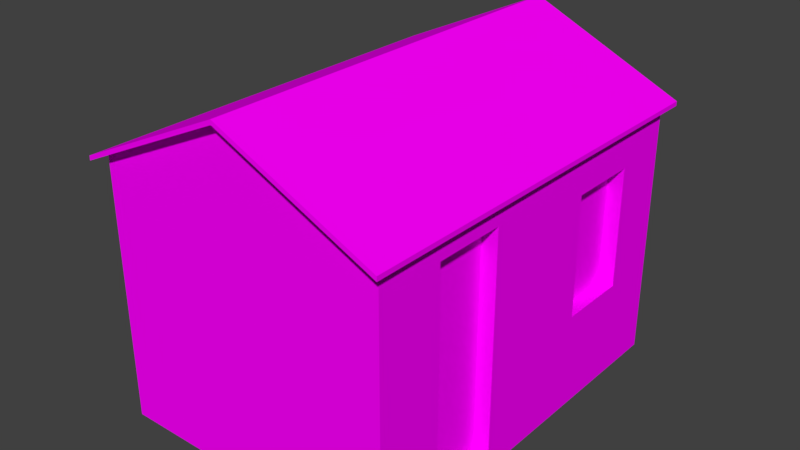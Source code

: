 # Source: residencia_de_telha_de_barro.blend  (saved by Blender 2.79.0; exported with 4.5.12 LTS)
import bpy
from mathutils import Matrix  # noqa: F401  (used for matrix-valued properties, if any)

bpy.ops.wm.read_factory_settings(use_empty=True)
scene = bpy.context.scene
scene.name = 'Scene'

# ---- collections
col_collection_1 = bpy.data.collections.new('Collection 1'); scene.collection.children.link(col_collection_1)

# ---- images (referenced by path relative to the original .blend; pixels are not part of the script)
import os
ASSET_DIR = os.environ.get("B2B_ASSET_DIR", "")  # directory of the original .blend (textures are referenced by path, not embedded)
HERE = os.path.dirname(os.path.abspath(__file__))  # packed textures are extracted next to this script under _unpacked/

def load_image(name, relpath, width, height, colorspace="sRGB"):
    """Load a texture the original file referenced (path relative to the .blend, or extracted next to this script)."""
    p = next((c for c in (os.path.join(HERE, relpath), os.path.join(ASSET_DIR, relpath)) if relpath and os.path.exists(c)), "")
    if p:
        img = bpy.data.images.load(p, check_existing=True)
        img.name = name
    else:  # same state as the original file: an image datablock whose file is absent (Cycles renders it pink)
        img = bpy.data.images.new(name, width, height)
        img.source = "FILE"
        img.filepath = "//" + (relpath or name)
    img.colorspace_settings.name = colorspace
    return img
img_residencia_de_telha_de_barro_png = load_image('residencia de telha de barro.png', 'Texturas/residencia de telha de barro.png', 1024, 1024, 'sRGB')
img_casadebarrotelhadebarro_png = load_image('CasaDeBarroTelhaDeBarro.png', 'Texturas/CasaDeBarroTelhaDeBarro.png', 1024, 1024, 'sRGB')

# ---- materials (node trees are filled in below, after node groups)
mat_casa = bpy.data.materials.new('Casa')
mat_casa.alpha_threshold = 0.0
mat_casa.roughness = 0.5
mat_residenciatelhadebarro = bpy.data.materials.new('ResidenciaTelhaDeBarro')
mat_residenciatelhadebarro.alpha_threshold = 0.0
mat_residenciatelhadebarro.roughness = 0.5

# ---- material node trees
mat_casa.use_nodes = True; mat_casa.node_tree.nodes.clear()
_N = mat_casa.node_tree.nodes; _L = mat_casa.node_tree.links
n0 = _N.new('ShaderNodeOutputMaterial'); n0.name = 'Material Output'; n0.location = (300, 300)
n1 = _N.new('ShaderNodeBsdfDiffuse'); n1.name = 'Diffuse BSDF'; n1.location = (10, 300)
n2 = _N.new('ShaderNodeTexImage'); n2.name = 'Image Texture'; n2.location = (-341, 303)
n2.width = 140
n2.image = img_residencia_de_telha_de_barro_png
_L.new(n1.outputs[0], n0.inputs[0])
_L.new(n2.outputs[0], n1.inputs[0])
n0.is_active_output = True
mat_residenciatelhadebarro.use_nodes = True; mat_residenciatelhadebarro.node_tree.nodes.clear()
_N = mat_residenciatelhadebarro.node_tree.nodes; _L = mat_residenciatelhadebarro.node_tree.links
n0 = _N.new('ShaderNodeOutputMaterial'); n0.name = 'Material Output'; n0.location = (300, 300)
n1 = _N.new('ShaderNodeBsdfDiffuse'); n1.name = 'Diffuse BSDF'; n1.location = (10, 300)
n2 = _N.new('ShaderNodeTexImage'); n2.name = 'Image Texture'; n2.location = (-180, 300)
n2.width = 140
n2.image = img_casadebarrotelhadebarro_png
_L.new(n1.outputs[0], n0.inputs[0])
_L.new(n2.outputs[0], n1.inputs[0])
n0.is_active_output = True

# ---- world
world_world = bpy.data.worlds.new('World'); scene.world = world_world
world_world.color = (0.05088, 0.05088, 0.05088)
world_world.use_sun_shadow = False
world_world.sun_shadow_jitter_overblur = 0.0
world_world.cycles.sampling_method = 'MANUAL'

# ---- meshes
me_cube_000 = bpy.data.meshes.new('Cube.000')
me_cube_000.from_pydata([(1.221, -1.209, -1.163), (1.221, -1.209, 0.9803), (1.221, -0.5337, -1.163), (1.221, -0.5337, 0.9803), (1.221, 0.618, -0.3299), (1.221, 0.618, 0.8033), (1.221, 1.294, -0.3299), (1.221, 1.294, 0.8033), (-1.364, -1.848, -1.221), (-1.364, -1.848, 1.221), (-1.364, 1.848, -1.221), (-1.364, 1.848, 1.221), (1.364, -1.848, -1.221), (1.364, -1.848, 1.221), (1.364, 1.848, -1.221), (1.364, 1.848, 1.221), (0.0, -1.848, 1.849), (0.0, 1.848, 1.849), (1.364, 1.294, -0.3299), (1.364, 0.618, 0.8033), (1.364, 1.294, 0.8033), (1.364, 0.618, -0.3299), (1.364, -0.5337, -1.163), (1.364, -1.209, -1.163), (1.364, -0.5337, 0.9803), (1.364, -1.209, 0.9803), (1.364, 0.006261, 1.221)], [], [(0, 2, 3, 1), (2, 22, 24, 3), (2, 0, 23, 22), (4, 6, 7, 5), (6, 18, 20, 7), (6, 4, 21, 18), (10, 11, 15, 14), (14, 15, 20, 18), (12, 13, 9, 8), (9, 13, 16), (15, 11, 17), (21, 4, 5, 19), (25, 1, 3, 24), (19, 5, 7, 20), (19, 24, 22, 21), (23, 0, 1, 25), (11, 10, 8, 9), (26, 24, 19), (12, 14, 22, 23), (22, 14, 18, 21), (12, 23, 25, 13), (13, 25, 24, 26), (26, 19, 20, 15)])
_uv = me_cube_000.uv_layers.new(name='UVMap')
_uv.uv.foreach_set('vector', [0.8296, 0.001469, 0.9433, 0.001469, 0.9433, 0.3164, 0.8296, 0.3164, 0.9708, 0.3164, 0.9466, 0.3164, 0.9466, 0.001469, 0.9708, 0.001469, 0.9742, 0.4746, 0.9742, 0.3754, 0.9983, 0.3754, 0.9983, 0.4746, 0.8296, 0.3193, 0.9433, 0.3193, 0.9433, 0.4858, 0.8296, 0.4858, 0.9708, 0.8036, 0.9466, 0.8036, 0.9466, 0.6371, 0.9708, 0.6371, 0.9983, 0.2731, 0.9983, 0.3724, 0.9742, 0.3724, 0.9742, 0.2731, 0.001682, 0.9985, 0.001682, 0.6398, 0.4606, 0.6398, 0.4606, 0.9985, 0.4123, 0.5446, 0.001682, 0.5446, 0.0719, 0.4631, 0.2625, 0.4631, 0.4639, 0.9985, 0.4639, 0.6398, 0.9229, 0.6398, 0.9229, 0.9985, 0.9229, 0.6398, 0.4639, 0.6398, 0.6934, 0.5475, 0.4606, 0.6398, 0.001682, 0.6398, 0.2311, 0.5475, 0.9983, 0.168, 0.9742, 0.168, 0.9742, 0.001469, 0.9983, 0.001469, 0.9742, 0.4776, 0.9983, 0.4776, 0.9983, 0.5769, 0.9742, 0.5769, 0.9983, 0.2702, 0.9742, 0.2702, 0.9742, 0.1709, 0.9983, 0.1709, 0.0719, 0.3638, 0.04213, 0.1946, 0.4026, 0.1946, 0.2625, 0.3638, 0.9708, 0.6342, 0.9466, 0.6342, 0.9466, 0.3193, 0.9708, 0.3193, 0.4157, 0.001469, 0.8263, 0.001469, 0.8263, 0.5446, 0.4157, 0.5446, 0.001682, 0.2739, 0.04213, 0.1946, 0.0719, 0.3638, 0.4123, 0.001469, 0.4123, 0.5446, 0.4026, 0.1946, 0.4026, 0.09531, 0.4026, 0.1946, 0.4123, 0.5446, 0.2625, 0.4631, 0.2625, 0.3638, 0.4123, 0.001469, 0.4026, 0.09531, 0.04213, 0.09532, 0.001682, 0.001469, 0.001682, 0.001469, 0.04213, 0.09532, 0.04213, 0.1946, 0.001682, 0.2739, 0.001682, 0.2739, 0.0719, 0.3638, 0.0719, 0.4631, 0.001682, 0.5446])
_uv.active_render = True
_uv = me_cube_000.uv_layers.new(name='UVMap.001')
_uv.uv.foreach_set('vector', [0.4201, 0.899, 0.4201, 0.801, 0.2115, 0.801, 0.2115, 0.899, 0.999, 0.201, 0.9484, 0.201, 0.9484, 0.399, 0.999, 0.399, 0.7378, 0.949, 0.8411, 0.949, 0.8411, 0.901, 0.7378, 0.901, 0.9464, 0.401, 0.8431, 0.401, 0.8431, 0.599, 0.9464, 0.599, 0.6306, 0.949, 0.6306, 0.901, 0.4221, 0.901, 0.4221, 0.949, 0.999, 0.499, 0.999, 0.401, 0.9484, 0.401, 0.9484, 0.499, 0.8411, 0.001001, 0.4221, 0.001001, 0.4221, 0.399, 0.8411, 0.399, 0.6326, 0.899, 0.8411, 0.899, 0.8411, 0.801, 0.6326, 0.801, 0.4201, 0.401, 0.001001, 0.401, 0.001001, 0.799, 0.4201, 0.799, 0.9464, 0.802, 0.8441, 0.899, 0.9464, 0.899, 0.4221, 0.598, 0.8401, 0.401, 0.4221, 0.401, 0.999, 0.001001, 0.9484, 0.001001, 0.9484, 0.199, 0.999, 0.199, 0.7358, 0.949, 0.7358, 0.901, 0.6326, 0.901, 0.6326, 0.949, 0.999, 0.501, 0.9484, 0.501, 0.9484, 0.599, 0.999, 0.599, 0.2095, 0.801, 0.001001, 0.801, 0.001001, 0.999, 0.2095, 0.999, 0.4201, 0.949, 0.4201, 0.901, 0.2115, 0.901, 0.2115, 0.949, 0.4201, 0.001001, 0.001001, 0.001001, 0.001001, 0.399, 0.4201, 0.399, 0.8431, 0.801, 0.9454, 0.801, 0.8431, 0.898, 0.8411, 0.601, 0.6326, 0.601, 0.6326, 0.799, 0.8411, 0.799, 0.6306, 0.601, 0.4221, 0.601, 0.4221, 0.799, 0.6306, 0.799, 0.9464, 0.001001, 0.8431, 0.001001, 0.8431, 0.399, 0.9464, 0.399, 0.6306, 0.899, 0.6306, 0.801, 0.4221, 0.801, 0.4221, 0.899, 0.9464, 0.601, 0.8431, 0.601, 0.8431, 0.799, 0.9464, 0.799])
me_cube_000.materials.append(mat_casa)
me_cube_000.use_remesh_preserve_volume = False
me_cube_000.use_remesh_preserve_attributes = False
me_cube_000.use_mirror_vertex_groups = False
me_cube_000.update()
me_cube_002 = bpy.data.meshes.new('Cube.002')
me_cube_002.from_pydata([(-1.364, -1.848, 1.221), (-1.364, 1.848, 1.221), (1.364, -1.848, 1.221), (1.364, 1.848, 1.221), (0.0, -1.848, 1.849), (0.0, 1.848, 1.849), (-1.447, -1.959, 1.227), (-1.447, 1.96, 1.227), (1.447, 1.96, 1.227), (1.447, -1.959, 1.227), (0.0, -1.959, 1.891), (0.0, 1.96, 1.891), (-1.447, -1.96, 1.185), (-1.447, 1.96, 1.185), (1.447, 1.96, 1.185), (1.447, -1.96, 1.185), (0.0, -1.96, 1.849), (0.0, 1.96, 1.849)], [], [(0, 4, 16, 12), (7, 6, 10, 11), (9, 8, 11, 10), (4, 2, 15, 16), (2, 3, 14, 15), (12, 16, 10, 6), (14, 17, 11, 8), (15, 14, 8, 9), (16, 15, 9, 10), (13, 12, 6, 7), (17, 13, 7, 11), (1, 0, 12, 13), (5, 1, 13, 17), (3, 5, 17, 14)])
_uv = me_cube_002.uv_layers.new(name='UVMap')
_uv.uv.foreach_set('vector', [0.8178, 0.5759, 1.5, 0.5759, 1.5, 0.5201, 0.7766, 0.5201, 0.7766, 0.48, 0.7766, -1.48, 1.5, -1.48, 1.5, 0.48, 0.2234, 0.5203, 0.2234, 2.48, -0.5, 2.48, -0.5, 0.5203, 0.5, 0.5759, 1.182, 0.5759, 1.223, 0.5201, 0.5, 0.5201, 0.1822, 0.5759, 0.1822, 2.424, 0.2234, 2.48, 0.2234, 0.5201, 0.7766, 0.6528, 1.5, 0.985, 1.5, 1.006, 0.7766, 0.674, 0.2234, 0.6528, -0.5, 0.985, -0.5, 1.006, 0.2234, 0.674, 0.5201, 0.6528, 2.48, 0.6528, 2.48, 0.674, 0.5203, 0.674, 0.5, 0.985, 1.223, 0.6528, 1.223, 0.674, 0.5, 1.006, 0.4798, 0.6528, -1.48, 0.6528, -1.48, 0.674, 0.48, 0.674, 0.5, 0.985, -0.2234, 0.6528, -0.2234, 0.674, 0.5, 1.006, 0.8178, 0.4241, 0.8178, -1.424, 0.7766, -1.48, 0.7766, 0.4798, 0.5, 0.4241, -0.1822, 0.4241, -0.2234, 0.4798, 0.5, 0.4798, 0.1822, 0.4241, -0.5, 0.4241, -0.5, 0.4798, 0.2234, 0.4798])
_uv.active_render = True
_uv = me_cube_002.uv_layers.new(name='UVMap.001')
_uv.uv.foreach_set('vector', [0.0, 0.0, 0.0, 0.0, 0.0, 0.0, 0.0, 0.0, 0.0, 0.0, 0.0, 0.0, 0.0, 0.0, 0.0, 0.0, 0.0, 0.0, 0.0, 0.0, 0.0, 0.0, 0.0, 0.0, 0.0, 0.0, 0.0, 0.0, 0.0, 0.0, 0.0, 0.0, 0.0, 0.0, 0.0, 0.0, 0.0, 0.0, 0.0, 0.0, 0.0, 0.0, 0.0, 0.0, 0.0, 0.0, 0.0, 0.0, 0.0, 0.0, 0.0, 0.0, 0.0, 0.0, 0.0, 0.0, 0.0, 0.0, 0.0, 0.0, 0.0, 0.0, 0.0, 0.0, 0.0, 0.0, 0.0, 0.0, 0.0, 0.0, 0.0, 0.0, 0.0, 0.0, 0.0, 0.0, 0.0, 0.0, 0.0, 0.0, 0.0, 0.0, 0.0, 0.0, 0.0, 0.0, 0.0, 0.0, 0.0, 0.0, 0.0, 0.0, 0.0, 0.0, 0.0, 0.0, 0.0, 0.0, 0.0, 0.0, 0.0, 0.0, 0.0, 0.0, 0.0, 0.0, 0.0, 0.0, 0.0, 0.0, 0.0, 0.0])
me_cube_002.materials.append(mat_residenciatelhadebarro)
me_cube_002.use_remesh_preserve_volume = False
me_cube_002.use_remesh_preserve_attributes = False
me_cube_002.use_mirror_vertex_groups = False
me_cube_002.update()
me_cube_001 = bpy.data.meshes.new('Cube.001')
me_cube_001.from_pydata([(1.221, -1.209, -1.163), (1.221, -1.209, 0.9803), (1.221, -0.5337, -1.163), (1.221, -0.5337, 0.9803), (1.221, 0.618, -0.3299), (1.221, 0.618, 0.8033), (1.221, 1.294, -0.3299), (1.221, 1.294, 0.8033), (-1.364, -1.848, -1.221), (-1.364, -1.848, 1.221), (-1.364, 1.848, -1.221), (-1.364, 1.848, 1.221), (1.364, -1.848, -1.221), (1.364, -1.848, 1.221), (1.364, 1.848, -1.221), (1.364, 1.848, 1.221), (0.0, -1.848, 1.849), (0.0, 1.848, 1.849), (1.364, 1.294, -0.3299), (1.364, 0.618, 0.8033), (1.364, 1.294, 0.8033), (1.364, 0.618, -0.3299), (1.364, -0.5337, -1.163), (1.364, -1.209, -1.163), (1.364, -0.5337, 0.9803), (1.364, -1.209, 0.9803), (1.364, 0.006261, 1.221)], [], [(0, 2, 3, 1), (2, 22, 24, 3), (2, 0, 23, 22), (4, 6, 7, 5), (6, 18, 20, 7), (6, 4, 21, 18), (10, 11, 15, 14), (14, 15, 20, 18), (12, 13, 9, 8), (9, 13, 16), (15, 11, 17), (21, 4, 5, 19), (25, 1, 3, 24), (19, 5, 7, 20), (19, 24, 22, 21), (23, 0, 1, 25), (11, 10, 8, 9), (26, 24, 19), (12, 14, 22, 23), (22, 14, 18, 21), (12, 23, 25, 13), (13, 25, 24, 26), (26, 19, 20, 15)])
_uv = me_cube_001.uv_layers.new(name='UVMap')
_uv.uv.foreach_set('vector', [0.6145, 0.3431, 0.7756, 0.3431, 0.7756, 0.8538, 0.6145, 0.8538, 0.2962, 0.2662, 0.2962, 0.252, 0.5089, 0.252, 0.5089, 0.2662, 0.2962, 0.2662, 0.2292, 0.2662, 0.2292, 0.252, 0.2962, 0.252, 0.7757, 0.3431, 0.9367, 0.3431, 0.9367, 0.6131, 0.7757, 0.6131, 0.3965, 0.2662, 0.3965, 0.2805, 0.284, 0.2805, 0.284, 0.2662, 0.3965, 0.2662, 0.4635, 0.2662, 0.4635, 0.2805, 0.3965, 0.2805, 0.9999, 0.0004105, 0.9999, 0.1904, 0.7875, 0.1903, 0.7876, 0.0003374, 0.7876, 0.0003374, 0.7875, 0.1903, 0.7444, 0.1578, 0.7445, 0.06964, 0.5, 0.000241, 0.5, 0.1902, 0.2877, 0.1901, 0.2877, 0.0001683, 0.2877, 0.1901, 0.5, 0.1902, 0.3938, 0.239, 0.7875, 0.1903, 0.9999, 0.1904, 0.8937, 0.2392, 0.4635, 0.2805, 0.4635, 0.2662, 0.576, 0.2662, 0.576, 0.2805, 0.576, 0.252, 0.576, 0.2662, 0.5089, 0.2662, 0.5089, 0.252, 0.2169, 0.2805, 0.2169, 0.2662, 0.284, 0.2662, 0.284, 0.2805, 0.6919, 0.1578, 0.6022, 0.1715, 0.6023, 0.004784, 0.6919, 0.06963, 0.2292, 0.252, 0.2292, 0.2662, 0.01646, 0.2662, 0.01646, 0.252, 6.983e-05, 0.19, 0.0001349, 6.983e-05, 0.2877, 0.0001683, 0.2877, 0.1901, 0.6442, 0.1903, 0.6022, 0.1715, 0.6919, 0.1578, 0.5, 0.000241, 0.7876, 0.0003374, 0.6023, 0.004784, 0.5497, 0.004766, 0.6023, 0.004784, 0.7876, 0.0003374, 0.7445, 0.06964, 0.6919, 0.06963, 0.5, 0.000241, 0.5497, 0.004766, 0.5497, 0.1715, 0.5, 0.1902, 0.5, 0.1902, 0.5497, 0.1715, 0.6022, 0.1715, 0.6442, 0.1903, 0.6442, 0.1903, 0.6919, 0.1578, 0.7444, 0.1578, 0.7875, 0.1903])
_uv.active_render = True
_uv = me_cube_001.uv_layers.new(name='UVMap.001')
_uv.uv.foreach_set('vector', [0.4201, 0.899, 0.4201, 0.801, 0.2115, 0.801, 0.2115, 0.899, 0.999, 0.201, 0.9484, 0.201, 0.9484, 0.399, 0.999, 0.399, 0.7378, 0.949, 0.8411, 0.949, 0.8411, 0.901, 0.7378, 0.901, 0.9464, 0.401, 0.8431, 0.401, 0.8431, 0.599, 0.9464, 0.599, 0.6306, 0.949, 0.6306, 0.901, 0.4221, 0.901, 0.4221, 0.949, 0.999, 0.499, 0.999, 0.401, 0.9484, 0.401, 0.9484, 0.499, 0.8411, 0.001001, 0.4221, 0.001001, 0.4221, 0.399, 0.8411, 0.399, 0.6326, 0.899, 0.8411, 0.899, 0.8411, 0.801, 0.6326, 0.801, 0.4201, 0.401, 0.001001, 0.401, 0.001001, 0.799, 0.4201, 0.799, 0.9464, 0.802, 0.8441, 0.899, 0.9464, 0.899, 0.4221, 0.598, 0.8401, 0.401, 0.4221, 0.401, 0.999, 0.001001, 0.9484, 0.001001, 0.9484, 0.199, 0.999, 0.199, 0.7358, 0.949, 0.7358, 0.901, 0.6326, 0.901, 0.6326, 0.949, 0.999, 0.501, 0.9484, 0.501, 0.9484, 0.599, 0.999, 0.599, 0.2095, 0.801, 0.001001, 0.801, 0.001001, 0.999, 0.2095, 0.999, 0.4201, 0.949, 0.4201, 0.901, 0.2115, 0.901, 0.2115, 0.949, 0.4201, 0.001001, 0.001001, 0.001001, 0.001001, 0.399, 0.4201, 0.399, 0.8431, 0.801, 0.9454, 0.801, 0.8431, 0.898, 0.8411, 0.601, 0.6326, 0.601, 0.6326, 0.799, 0.8411, 0.799, 0.6306, 0.601, 0.4221, 0.601, 0.4221, 0.799, 0.6306, 0.799, 0.9464, 0.001001, 0.8431, 0.001001, 0.8431, 0.399, 0.9464, 0.399, 0.6306, 0.899, 0.6306, 0.801, 0.4221, 0.801, 0.4221, 0.899, 0.9464, 0.601, 0.8431, 0.601, 0.8431, 0.799, 0.9464, 0.799])
me_cube_001.materials.append(mat_residenciatelhadebarro)
me_cube_001.use_remesh_preserve_volume = False
me_cube_001.use_remesh_preserve_attributes = False
me_cube_001.use_mirror_vertex_groups = False
me_cube_001.update()

# ---- objects
ob_casatelhadebarrro = bpy.data.objects.new('CasaTelhaDeBarrro', me_cube_000)
ob_telhadobarro = bpy.data.objects.new('TelhadoBarro', me_cube_002)
ob_casanaousar = bpy.data.objects.new('CasaNAOUSAR', me_cube_001)

# ---- transforms, parenting, visibility, modifiers, constraints
ob_casatelhadebarrro.location = (0.0, 0.0, 1.121)
ob_casatelhadebarrro.lineart.crease_threshold = 0.0
ob_telhadobarro.location = (0.0, 0.0, 1.121)
ob_telhadobarro.lineart.crease_threshold = 0.0
ob_casanaousar.location = (0.0, 0.0, 1.121)
ob_casanaousar.hide_viewport = True
ob_casanaousar.hide_select = True
ob_casanaousar.hide_render = True
ob_casanaousar.lineart.crease_threshold = 0.0

# ---- collection membership
col_collection_1.objects.link(ob_casatelhadebarrro)
col_collection_1.objects.link(ob_telhadobarro)
col_collection_1.objects.link(ob_casanaousar)

# ---- scene / render settings (as saved in the file)
scene.frame_start = 1; scene.frame_end = 250; scene.frame_set(1)
scene.render.engine = 'CYCLES'
scene.render.resolution_percentage = 50
scene.render.dither_intensity = 0.0
scene.cycles.use_denoising = False
scene.cycles.samples = 256
scene.cycles.sampling_pattern = 'TABULATED_SOBOL'
scene.cycles.use_adaptive_sampling = False
scene.cycles.use_light_tree = False
scene.cycles.blur_glossy = 0.0
scene.cycles.sample_clamp_indirect = 0.0
scene.cycles.bake_type = 'ENVIRONMENT'
scene.view_settings.view_transform = 'Standard'
bpy.context.view_layer.update()

# ---- added for rendering (the .blend has no active camera and no usable light): camera, sun
cam_auto = bpy.data.cameras.new('AutoCamera')
cam_auto.lens = 50.0
cam_auto.sensor_width = 36.0
cam_auto.clip_end = 1000.0
ob_auto_camera = bpy.data.objects.new('AutoCamera', cam_auto)
scene.collection.objects.link(ob_auto_camera)
ob_auto_camera.location = (5.34899, -6.41861, 5.73552)
ob_auto_camera.rotation_euler = (1.09748, -7.21219e-08, 0.694738)
scene.camera = ob_auto_camera
light_auto_sun = bpy.data.lights.new('AutoSun', 'SUN')
light_auto_sun.energy = 3.0
light_auto_sun.angle = 0.0523599
ob_auto_sun = bpy.data.objects.new('AutoSun', light_auto_sun)
scene.collection.objects.link(ob_auto_sun)
ob_auto_sun.rotation_euler = (0.872665, 0.174533, 0.523599)
bpy.context.view_layer.update()

